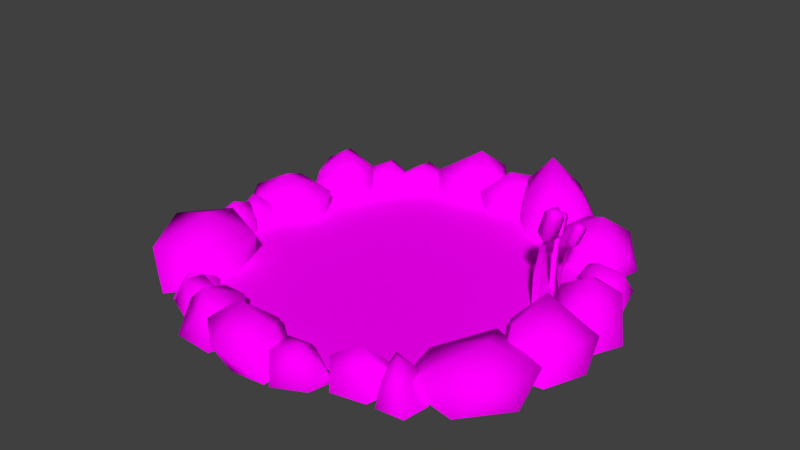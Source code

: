 # Source: Pond.blend  (saved by Blender 2.79.0; exported with 4.5.12 LTS)
import bpy
from mathutils import Matrix  # noqa: F401  (used for matrix-valued properties, if any)

bpy.ops.wm.read_factory_settings(use_empty=True)
scene = bpy.context.scene
scene.name = 'Scene'

# ---- collections
col_collection_1 = bpy.data.collections.new('Collection 1'); scene.collection.children.link(col_collection_1)

# ---- images (referenced by path relative to the original .blend; pixels are not part of the script)
import os
ASSET_DIR = os.environ.get("B2B_ASSET_DIR", "")  # directory of the original .blend (textures are referenced by path, not embedded)
HERE = os.path.dirname(os.path.abspath(__file__))  # packed textures are extracted next to this script under _unpacked/

def load_image(name, relpath, width, height, colorspace="sRGB"):
    """Load a texture the original file referenced (path relative to the .blend, or extracted next to this script)."""
    p = next((c for c in (os.path.join(HERE, relpath), os.path.join(ASSET_DIR, relpath)) if relpath and os.path.exists(c)), "")
    if p:
        img = bpy.data.images.load(p, check_existing=True)
        img.name = name
    else:  # same state as the original file: an image datablock whose file is absent (Cycles renders it pink)
        img = bpy.data.images.new(name, width, height)
        img.source = "FILE"
        img.filepath = "//" + (relpath or name)
    img.colorspace_settings.name = colorspace
    return img
img_pond_text_png = load_image('Pond_Text.png', 'Pond_Text.png', 1024, 1024, 'sRGB')

# ---- materials (node trees are filled in below, after node groups)
mat_material_001 = bpy.data.materials.new('Material.001')
mat_material_001.alpha_threshold = 0.0
mat_material_001.roughness = 0.5

# ---- material node trees
mat_material_001.use_nodes = True; mat_material_001.node_tree.nodes.clear()
_N = mat_material_001.node_tree.nodes; _L = mat_material_001.node_tree.links
n0 = _N.new('ShaderNodeOutputMaterial'); n0.name = 'Material Output'; n0.location = (300, 300)
n1 = _N.new('ShaderNodeBsdfDiffuse'); n1.name = 'Diffuse BSDF'; n1.location = (10, 300)
n2 = _N.new('ShaderNodeTexImage'); n2.name = 'Image Texture'; n2.location = (-180, 300)
n2.width = 140
n2.image = img_pond_text_png
_L.new(n1.outputs[0], n0.inputs[0])
_L.new(n2.outputs[0], n1.inputs[0])
n0.is_active_output = True

# ---- world
world_world = bpy.data.worlds.new('World'); scene.world = world_world
world_world.color = (0.05088, 0.05088, 0.05088)
world_world.use_sun_shadow = False
world_world.sun_shadow_jitter_overblur = 0.0
world_world.cycles.sampling_method = 'MANUAL'

# ---- meshes
me_icosphere = bpy.data.meshes.new('Icosphere')
me_icosphere.from_pydata([(2.445, -7.952, -0.2012), (-0.5132, -8.749, -0.2012), (-1.688, -7.092, -0.2012), (-1.419, -6.529, -0.2012), (-0.7291, -9.383, 1.076), (-1.682, -8.646, 1.465), (-1.854, -7.024, 0.6092), (-0.2806, -6.535, 1.014), (0.7367, -7.729, 1.56), (-0.9674, -7.767, 2.09), (2.694, -6.893, -0.2012), (2.021, -8.378, 0.9162), (0.9279, -8.228, 1.029), (0.7915, -7.168, 1.037), (1.604, -6.824, 0.8452), (2.757, -7.447, 0.64), (1.879, -7.653, 1.417), (4.874, -2.81, -0.2012), (2.99, -7.493, -0.2012), (2.431, -6.822, -0.2012), (3.597, -5.605, -0.2012), (3.558, -7.369, 0.5967), (2.748, -7.13, 1.05), (3.095, -6.176, 0.8213), (4.411, -6.121, 1.013), (4.618, -6.703, 0.9508), (3.713, -6.671, 1.62), (4.374, -5.536, -0.2012), (5.997, -2.002, 0.9176), (8.498, -2.91, 0.8205), (8.253, -5.334, 0.8986), (5.666, -6.272, 0.8071), (4.575, -4.001, 0.5287), (6.862, -3.812, 1.638), (6.497, 0.3839, -0.2012), (9.125, -1.008, -0.2012), (8.463, -2.692, -0.2012), (6.764, -2.867, -0.2012), (9.027, -0.1199, 0.8976), (8.932, -1.848, 1.262), (6.928, -2.462, 1.621), (6.206, -1.536, 1.159), (7.302, 0.3572, 0.5339), (7.231, -0.8002, 2.298), (8.427, -0.3491, -0.2012), (6.447, 1.356, 1.4), (7.073, 2.821, 1.253), (8.653, 1.988, 1.541), (8.845, 0.3488, 1.46), (7.601, -0.1232, 1.453), (7.855, 1.028, 2.345), (4.55, 7.857, -0.2012), (8.13, 3.016, -0.2012), (7.229, 2.471, -0.2012), (6.135, 3.972, -0.2012), (7.788, 3.754, 1.156), (7.521, 2.665, 0.9349), (6.195, 3.209, 0.9613), (5.912, 4.306, 0.8039), (6.801, 4.819, 0.6001), (6.746, 3.544, 1.456), (3.513, 6.619, -0.2012), (6.037, 7.298, 1.062), (6.883, 5.808, 0.7658), (5.804, 4.424, 1.21), (3.748, 5.444, 1.194), (4.087, 7.066, 1.234), (5.35, 6.231, 1.913), (1.173, 7.103, -0.2012), (3.923, 8.757, -0.2012), (4.228, 6.72, -0.2012), (2.399, 5.255, -0.2012), (2.764, 8.699, 1.686), (3.963, 7.277, 1.668), (3.009, 5.809, 1.693), (1.367, 6.469, 1.581), (0.7122, 7.762, 1.697), (2.137, 7.348, 3.262), (1.08, 8.451, -0.2012), (0.4106, 6.646, 1.199), (-1.01, 6.594, 1.007), (-0.9199, 8.491, 1.216), (0.9029, 9.184, 1.269), (1.428, 7.787, 1.216), (-0.1005, 7.578, 1.857), (-5.536, 4.31, -0.2012), (-3.395, 7.221, 0.9349), (-4.505, 7.379, 1.156), (-4.558, 5.713, -0.2012), (-3.173, 6.95, -0.2012), (-3.804, 7.792, -0.2012), (-1.799, 7.715, 2.345), (-0.628, 7.576, 1.453), (-1.221, 8.767, 1.46), (-2.833, 8.414, 1.541), (-4.397, 5.861, -0.2012), (-5.844, 4.13, 0.6941), (-6.946, 5.406, 0.7539), (-6.223, 6.796, 0.9895), (-4.636, 6.733, 0.3106), (-4.635, 4.887, 0.8551), (-5.297, 5.501, 1.602), (-7.118, 2.889, -0.2012), (-5.334, 3.312, 1.567), (-7.16, 2.8, 1.507), (-7.732, 4.121, 1.611), (-7.1, 4.827, 1.969), (-5.426, 4.411, 1.718), (-6.574, 3.904, 2.322), (-7.138, -0.2609, -0.2012), (-5.918, 2.23, 1.113), (-5.801, 0.6664, 1.288), (-8.038, -0.1815, 1.169), (-9.296, 1.004, 0.8984), (-8.01, 2.519, 1.25), (-7.365, 0.9933, 1.978), (-8.4, -2.777, -0.2012), (-7.534, -3.021, -0.2012), (-8.731, -2.633, -0.2012), (-8.249, -1.449, -0.2012), (-6.797, -1.513, 0.9314), (-7.003, -2.725, 0.7157), (-8.011, -2.867, 0.8268), (-8.466, -1.93, 0.9584), (-7.49, -1.154, 1.347), (-7.469, -2.03, 1.72), (-5.864, -2.477, -0.2012), (-7.283, -2.288, 1.568), (-4.894, -3.265, 1.498), (-5.519, -5.891, 1.313), (-7.434, -6.402, 1.365), (-9.014, -3.852, 1.4), (-6.734, -4.132, 2.249), (-5.888, -6.857, -0.2012), (-5.592, -5.308, -0.2012), (-4.586, -5.411, -0.2012), (-5.947, -5.997, 0.6478), (-4.755, -5.497, 0.6411), (-5.185, -6.471, 0.9536), (-3.73, -8.413, -0.2012), (-1.457, -6.779, -0.2012), (-2.539, -8.551, 0.9751), (-3.757, -7.635, 1.031), (-3.332, -6.33, 1.148), (-2.371, -6.274, 1.098), (-1.466, -8.089, 1.005), (-2.853, -7.766, 1.857), (0.9599, -8.594, -0.2012), (0.8659, -6.899, -0.2012), (1.183, -8.575, -0.2012), (0.4697, -7.408, -0.2012), (1.163, -6.775, -0.2012), (4.396, -7.192, -0.2012), (4.623, -6.079, -0.2012), (7.353, -1.985, -0.2012), (8.522, -4.255, -0.2012), (7.065, -6.038, -0.2012), (8.143, 0.3824, -0.2012), (6.363, -0.656, -0.2012), (6.48, 2.342, -0.2012), (8.346, 2.862, -0.2012), (9.197, 1.404, -0.2012), (7.55, 5.116, -0.2012), (6.107, 4.97, -0.2012), (6.886, 6.626, -0.2012), (6.443, 4.779, -0.2012), (4.58, 4.593, -0.2012), (1.81, 8.794, -0.2012), (0.8649, 6.874, -0.2012), (-0.4671, 6.485, -0.2012), (-1.107, 7.691, -0.2012), (-0.2432, 9.111, -0.2012), (-3.506, 6.76, 1.253), (-1.986, 6.282, 1.4), (-6.881, 4.841, -0.2012), (-7.049, 6.463, -0.2012), (-5.443, 7.254, -0.2012), (-5.533, 3.233, -0.2012), (-7.191, 2.091, -0.2012), (-7.841, 3.209, -0.2012), (-7.509, 4.844, -0.2012), (-5.407, 4.573, -0.2012), (-5.797, 1.527, -0.2012), (-9.285, 0.198, -0.2012), (-8.998, 2.167, -0.2012), (-7.088, -1.142, -0.2012), (-6.558, -2.031, -0.2012), (-4.868, -4.786, -0.2012), (-6.516, -6.839, -0.2012), (-8.815, -5.346, -0.2012), (-1.982, -8.515, -0.2012), (-4.613, -6.378, -0.2012), (-6.188, -6.231, -0.2012), (-3.885, -6.83, -0.2012), (-2.667, -5.873, -0.2012), (-7.027, -1.333, -0.2012), (-7.75, -0.6911, 1.497), (-6.912, -0.9475, 1.124), (0.006878, 7.99, 0.2395), (-7.34, 0.2232, 0.7351), (5.652, 5.652, 0.2395), (-8.373, 0.08825, 0.6035), (7.99, 0.007248, 0.2395), (-8.557, -0.9136, 0.4923), (5.652, -5.638, 0.2395), (-7.472, -1.491, 0.7081), (0.006877, -7.976, 0.2395), (-6.952, -0.1348, -0.2012), (-5.638, -5.638, 0.2395), (-7.923, 0.6968, -0.2012), (-7.976, 0.007249, 0.2395), (-8.67, -0.3166, -0.2012), (-5.638, 5.652, 0.2395), (-8.039, -1.555, -0.2012), (-5.699, -6.934, -0.2012), (-3.922, -5.67, -0.2012), (-3.018, -6.735, -0.2012), (-4.936, -6.019, 0.8853), (-3.268, -6.66, 0.876), (-4.628, -7.22, 1.308), (-3.969, -7.675, -0.2012), (-5.399, -6.022, -0.2012), (4.083, -5.913, -0.2012), (4.563, -5.184, -0.2012), (6.066, -5.947, -0.2012), (4.367, -6.421, 0.5967), (4.36, -5.576, 1.05), (5.374, -5.631, 0.8213), (5.808, -6.875, 1.013), (5.311, -7.243, 0.9508), (5.079, -6.366, 1.62), (4.779, -7.172, -0.2012), (5.91, -7.066, -0.2012), (-5.837, 7.008, -0.2012), (-2.305, 9.013, -0.2012), (-3.672, 8.023, -0.2012), (-2.97, 6.217, -0.2012), (-4.193, 6.363, 1.456), (-5.467, 6.292, 0.6001), (-4.869, 5.458, 0.8039), (-3.806, 5.848, 0.9613), (5.896, 2.126, 1.24), (5.896, 2.126, -0.07456), (5.896, 2.35, 1.24), (5.896, 2.35, -0.07456), (6.088, 2.143, 2.177), (6.088, 2.333, 2.177), (6.47, 2.178, 3.086), (6.47, 2.298, 3.086), (6.121, 2.033, 2.796), (6.382, 2.033, 3.47), (6.121, 2.419, 2.796), (6.382, 2.419, 3.47), (6.481, 2.033, 2.657), (6.742, 2.033, 3.331), (6.481, 2.419, 2.657), (6.742, 2.419, 3.331), (6.492, 2.092, 3.591), (6.492, 2.36, 3.591), (6.742, 2.092, 3.494), (6.742, 2.36, 3.494), (6.113, 2.079, 2.649), (6.113, 2.373, 2.649), (6.387, 2.079, 2.543), (6.387, 2.373, 2.543), (5.539, 0.8787, 1.564), (5.539, 0.8787, -0.07456), (5.662, 1.157, 1.564), (5.662, 1.157, -0.07456), (5.786, 0.7951, 2.837), (5.89, 1.031, 2.837), (6.28, 0.6286, 4.073), (6.346, 0.7784, 4.073), (5.766, 0.6396, 3.678), (6.091, 0.4965, 4.594), (5.978, 1.12, 3.678), (6.303, 0.9768, 4.594), (6.214, 0.442, 3.489), (6.539, 0.2989, 4.404), (6.426, 0.9224, 3.489), (6.751, 0.7792, 4.404), (6.261, 0.5097, 4.758), (6.407, 0.8425, 4.758), (6.571, 0.3727, 4.627), (6.718, 0.7056, 4.627), (5.782, 0.7011, 3.479), (5.944, 1.067, 3.479), (6.123, 0.5507, 3.334), (6.285, 0.9163, 3.334), (5.35, 2.769, 1.017), (5.35, 2.769, -0.07456), (5.149, 2.726, 1.017), (5.149, 2.726, -0.07456), (5.298, 2.937, 1.874), (5.128, 2.9, 1.874), (5.193, 3.272, 2.707), (5.086, 3.249, 2.707), (5.39, 2.988, 2.441), (5.34, 3.221, 3.058), (5.044, 2.913, 2.441), (4.994, 3.147, 3.058), (5.321, 3.31, 2.313), (5.271, 3.544, 2.93), (4.975, 3.236, 2.313), (4.925, 3.469, 2.93), (5.266, 3.309, 3.168), (5.026, 3.257, 3.168), (5.218, 3.532, 3.08), (4.978, 3.481, 3.08), (5.35, 2.972, 2.306), (5.087, 2.916, 2.306), (5.298, 3.217, 2.209), (5.034, 3.161, 2.209), (-0.4848, 8.42, -0.2012), (-1.024, 6.427, -0.2012), (-5.549, 5.586, -0.2012)], [], [(10, 151, 14), (151, 150, 13), (150, 149, 12), (149, 0, 11), (0, 10, 15), (147, 148, 8), (1, 147, 4), (2, 1, 5), (3, 2, 6), (148, 3, 7), (147, 8, 4), (1, 4, 5), (2, 5, 6), (3, 6, 7), (148, 7, 8), (4, 8, 9), (5, 4, 9), (6, 5, 9), (7, 6, 9), (8, 7, 9), (0, 15, 11), (149, 11, 12), (150, 12, 13), (151, 13, 14), (10, 14, 15), (11, 15, 16), (12, 11, 16), (13, 12, 16), (14, 13, 16), (15, 14, 16), (27, 156, 31), (156, 155, 30), (155, 154, 29), (154, 17, 28), (17, 27, 32), (152, 153, 25), (18, 152, 21), (19, 18, 22), (20, 19, 23), (153, 20, 24), (152, 25, 21), (18, 21, 22), (19, 22, 23), (20, 23, 24), (153, 24, 25), (21, 25, 26), (22, 21, 26), (23, 22, 26), (24, 23, 26), (25, 24, 26), (17, 32, 28), (154, 28, 29), (155, 29, 30), (156, 30, 31), (27, 31, 32), (28, 32, 33), (29, 28, 33), (30, 29, 33), (31, 30, 33), (32, 31, 33), (44, 161, 48), (161, 160, 47), (160, 159, 46), (159, 34, 45), (34, 44, 49), (157, 158, 42), (35, 157, 38), (36, 35, 39), (37, 36, 40), (158, 37, 41), (157, 42, 38), (35, 38, 39), (36, 39, 40), (37, 40, 41), (158, 41, 42), (38, 42, 43), (39, 38, 43), (40, 39, 43), (41, 40, 43), (42, 41, 43), (34, 49, 45), (159, 45, 46), (160, 46, 47), (161, 47, 48), (44, 48, 49), (45, 49, 50), (46, 45, 50), (47, 46, 50), (48, 47, 50), (49, 48, 50), (61, 166, 65), (166, 165, 64), (165, 164, 63), (164, 51, 62), (51, 61, 66), (162, 163, 59), (52, 162, 55), (53, 52, 56), (54, 53, 57), (163, 54, 58), (162, 59, 55), (52, 55, 56), (53, 56, 57), (54, 57, 58), (163, 58, 59), (55, 59, 60), (56, 55, 60), (57, 56, 60), (58, 57, 60), (59, 58, 60), (51, 66, 62), (164, 62, 63), (165, 63, 64), (166, 64, 65), (61, 65, 66), (62, 66, 67), (63, 62, 67), (64, 63, 67), (65, 64, 67), (66, 65, 67), (78, 171, 82), (171, 170, 81), (170, 169, 80), (169, 68, 79), (68, 78, 83), (167, 168, 76), (69, 167, 72), (70, 69, 73), (71, 70, 74), (168, 71, 75), (167, 76, 72), (69, 72, 73), (70, 73, 74), (71, 74, 75), (168, 75, 76), (72, 76, 77), (73, 72, 77), (74, 73, 77), (75, 74, 77), (76, 75, 77), (68, 83, 79), (169, 79, 80), (170, 80, 81), (171, 81, 82), (78, 82, 83), (79, 83, 84), (80, 79, 84), (81, 80, 84), (82, 81, 84), (83, 82, 84), (95, 176, 99), (176, 175, 98), (175, 174, 97), (174, 85, 96), (85, 95, 100), (88, 89, 240), (89, 90, 86), (90, 233, 87), (233, 315, 238), (92, 93, 91), (93, 94, 91), (94, 172, 91), (172, 173, 91), (173, 92, 91), (313, 93, 92), (234, 94, 93), (235, 172, 94), (236, 173, 172), (314, 92, 173), (314, 313, 92), (85, 100, 96), (174, 96, 97), (175, 97, 98), (176, 98, 99), (95, 99, 100), (96, 100, 101), (97, 96, 101), (98, 97, 101), (99, 98, 101), (100, 99, 101), (184, 183, 113), (183, 109, 112), (109, 182, 111), (182, 102, 110), (102, 184, 114), (103, 107, 108), (104, 103, 108), (105, 104, 108), (106, 105, 108), (107, 106, 108), (102, 114, 110), (182, 110, 111), (109, 111, 112), (183, 112, 113), (184, 113, 114), (110, 114, 115), (111, 110, 115), (112, 111, 115), (113, 112, 115), (114, 113, 115), (189, 188, 130), (188, 187, 129), (187, 126, 128), (126, 116, 127), (116, 189, 131), (185, 119, 124), (186, 185, 120), (117, 186, 121), (118, 117, 122), (119, 118, 123), (185, 124, 120), (186, 120, 121), (117, 121, 122), (118, 122, 123), (119, 123, 124), (120, 124, 125), (121, 120, 125), (122, 121, 125), (123, 122, 125), (124, 123, 125), (116, 131, 127), (126, 127, 128), (187, 128, 129), (188, 129, 130), (189, 130, 131), (127, 131, 132), (128, 127, 132), (129, 128, 132), (130, 129, 132), (131, 130, 132), (140, 194, 144), (194, 193, 143), (193, 139, 142), (139, 190, 141), (190, 140, 145), (191, 135, 137), (133, 191, 138), (192, 133, 136), (134, 192, 136), (135, 134, 137), (191, 137, 138), (133, 138, 136), (134, 136, 137), (181, 107, 103, 177), (137, 136, 138), (190, 145, 141), (139, 141, 142), (193, 142, 143), (194, 143, 144), (140, 144, 145), (141, 145, 146), (142, 141, 146), (143, 142, 146), (144, 143, 146), (145, 144, 146), (178, 104, 105, 179), (179, 105, 106, 180), (180, 106, 107, 181), (177, 103, 104, 178), (209, 201, 199), (197, 199, 196), (211, 203, 201), (199, 201, 196), (213, 205, 203), (201, 203, 196), (195, 197, 205), (203, 205, 196), (207, 209, 199), (205, 197, 196), (209, 211, 201), (200, 198, 212, 210, 208, 206, 204, 202), (207, 199, 197), (211, 213, 203), (213, 195, 205), (195, 207, 197), (220, 216, 218), (214, 220, 219), (221, 214, 217), (215, 221, 217), (216, 215, 218), (220, 218, 219), (214, 219, 217), (215, 217, 218), (218, 217, 219), (231, 232, 229), (222, 231, 225), (223, 222, 226), (224, 223, 227), (232, 224, 228), (231, 229, 225), (222, 225, 226), (223, 226, 227), (224, 227, 228), (232, 228, 229), (225, 229, 230), (226, 225, 230), (227, 226, 230), (228, 227, 230), (229, 228, 230), (315, 239, 238), (88, 240, 239), (89, 86, 240), (90, 87, 86), (233, 238, 87), (315, 88, 239), (241, 242, 244, 243), (241, 243, 246, 245), (245, 246, 248, 247), (249, 250, 252, 251), (251, 252, 256, 255), (255, 256, 254, 253), (253, 254, 250, 249), (249, 251, 262, 261), (252, 250, 257, 258), (260, 258, 257, 259), (250, 254, 259, 257), (256, 252, 258, 260), (254, 256, 260, 259), (262, 264, 263, 261), (255, 253, 263, 264), (253, 249, 261, 263), (251, 255, 264, 262), (265, 266, 268, 267), (265, 267, 270, 269), (269, 270, 272, 271), (273, 274, 276, 275), (275, 276, 280, 279), (279, 280, 278, 277), (277, 278, 274, 273), (273, 275, 286, 285), (276, 274, 281, 282), (284, 282, 281, 283), (274, 278, 283, 281), (280, 276, 282, 284), (278, 280, 284, 283), (286, 288, 287, 285), (279, 277, 287, 288), (277, 273, 285, 287), (275, 279, 288, 286), (289, 290, 292, 291), (289, 291, 294, 293), (293, 294, 296, 295), (297, 298, 300, 299), (299, 300, 304, 303), (303, 304, 302, 301), (301, 302, 298, 297), (297, 299, 310, 309), (300, 298, 305, 306), (308, 306, 305, 307), (298, 302, 307, 305), (304, 300, 306, 308), (302, 304, 308, 307), (310, 312, 311, 309), (303, 301, 311, 312), (301, 297, 309, 311), (299, 303, 312, 310), (236, 314, 173), (235, 236, 172), (234, 235, 94), (313, 234, 93), (87, 238, 237), (86, 87, 237), (240, 86, 237), (239, 240, 237), (238, 239, 237)])
me_icosphere.polygons.foreach_set('use_smooth', [True] * 365)
_uv = me_icosphere.uv_layers.new(name='UVMap')
_uv.uv.foreach_set('vector', [0.4008, 0.2448, 0.2046, 0.384, 0.2627, 0.2652, 0.2046, 0.384, 0.01159, 0.2404, 0.1408, 0.2639, 0.01159, 0.2404, 0.08854, 0.01245, 0.1045, 0.1475, 0.08854, 0.01245, 0.3291, 0.01521, 0.2039, 0.07706, 0.3291, 0.01521, 0.4008, 0.2448, 0.3016, 0.1498, 0.3291, 0.01521, 0.4008, 0.2448, 0.3016, 0.1498, 0.08854, 0.01245, 0.3291, 0.01521, 0.2039, 0.07706, 0.01159, 0.2404, 0.08854, 0.01245, 0.1045, 0.1475, 0.2046, 0.384, 0.01159, 0.2404, 0.1408, 0.2639, 0.4008, 0.2448, 0.2046, 0.384, 0.2627, 0.2652, 0.3291, 0.01521, 0.3016, 0.1498, 0.2039, 0.07706, 0.08854, 0.01245, 0.2039, 0.07706, 0.1045, 0.1475, 0.01159, 0.2404, 0.1045, 0.1475, 0.1408, 0.2639, 0.2046, 0.384, 0.1408, 0.2639, 0.2627, 0.2652, 0.4008, 0.2448, 0.2627, 0.2652, 0.3016, 0.1498, 0.2039, 0.07706, 0.3016, 0.1498, 0.2027, 0.1807, 0.1045, 0.1475, 0.2039, 0.07706, 0.2027, 0.1807, 0.1408, 0.2639, 0.1045, 0.1475, 0.2027, 0.1807, 0.2627, 0.2652, 0.1408, 0.2639, 0.2027, 0.1807, 0.3016, 0.1498, 0.2627, 0.2652, 0.2027, 0.1807, 0.3291, 0.01521, 0.3016, 0.1498, 0.2039, 0.07706, 0.08854, 0.01245, 0.2039, 0.07706, 0.1045, 0.1475, 0.01159, 0.2404, 0.1045, 0.1475, 0.1408, 0.2639, 0.2046, 0.384, 0.1408, 0.2639, 0.2627, 0.2652, 0.4008, 0.2448, 0.2627, 0.2652, 0.3016, 0.1498, 0.2039, 0.07706, 0.3016, 0.1498, 0.2027, 0.1807, 0.1045, 0.1475, 0.2039, 0.07706, 0.2027, 0.1807, 0.1408, 0.2639, 0.1045, 0.1475, 0.2027, 0.1807, 0.2627, 0.2652, 0.1408, 0.2639, 0.2027, 0.1807, 0.3016, 0.1498, 0.2627, 0.2652, 0.2027, 0.1807, 0.4008, 0.2448, 0.2046, 0.384, 0.2627, 0.2652, 0.2046, 0.384, 0.01159, 0.2404, 0.1408, 0.2639, 0.01159, 0.2404, 0.08854, 0.01245, 0.1045, 0.1475, 0.08854, 0.01245, 0.3291, 0.01521, 0.2039, 0.07706, 0.3291, 0.01521, 0.4008, 0.2448, 0.3016, 0.1498, 0.3291, 0.01521, 0.4008, 0.2448, 0.3016, 0.1498, 0.08854, 0.01245, 0.3291, 0.01521, 0.2039, 0.07706, 0.01159, 0.2404, 0.08854, 0.01245, 0.1045, 0.1475, 0.2046, 0.384, 0.01159, 0.2404, 0.1408, 0.2639, 0.4008, 0.2448, 0.2046, 0.384, 0.2627, 0.2652, 0.3291, 0.01521, 0.3016, 0.1498, 0.2039, 0.07706, 0.08854, 0.01245, 0.2039, 0.07706, 0.1045, 0.1475, 0.01159, 0.2404, 0.1045, 0.1475, 0.1408, 0.2639, 0.2046, 0.384, 0.1408, 0.2639, 0.2627, 0.2652, 0.4008, 0.2448, 0.2627, 0.2652, 0.3016, 0.1498, 0.2039, 0.07706, 0.3016, 0.1498, 0.2027, 0.1807, 0.1045, 0.1475, 0.2039, 0.07706, 0.2027, 0.1807, 0.1408, 0.2639, 0.1045, 0.1475, 0.2027, 0.1807, 0.2627, 0.2652, 0.1408, 0.2639, 0.2027, 0.1807, 0.3016, 0.1498, 0.2627, 0.2652, 0.2027, 0.1807, 0.3291, 0.01521, 0.3016, 0.1498, 0.2039, 0.07706, 0.08854, 0.01245, 0.2039, 0.07706, 0.1045, 0.1475, 0.01159, 0.2404, 0.1045, 0.1475, 0.1408, 0.2639, 0.2046, 0.384, 0.1408, 0.2639, 0.2627, 0.2652, 0.4008, 0.2448, 0.2627, 0.2652, 0.3016, 0.1498, 0.2039, 0.07706, 0.3016, 0.1498, 0.2027, 0.1807, 0.1045, 0.1475, 0.2039, 0.07706, 0.2027, 0.1807, 0.1408, 0.2639, 0.1045, 0.1475, 0.2027, 0.1807, 0.2627, 0.2652, 0.1408, 0.2639, 0.2027, 0.1807, 0.3016, 0.1498, 0.2627, 0.2652, 0.2027, 0.1807, 0.4008, 0.2448, 0.2046, 0.384, 0.2627, 0.2652, 0.2046, 0.384, 0.01159, 0.2404, 0.1408, 0.2639, 0.01159, 0.2404, 0.08854, 0.01245, 0.1045, 0.1475, 0.08854, 0.01245, 0.3291, 0.01521, 0.2039, 0.07706, 0.3291, 0.01521, 0.4008, 0.2448, 0.3016, 0.1498, 0.3291, 0.01521, 0.4008, 0.2448, 0.3016, 0.1498, 0.08854, 0.01245, 0.3291, 0.01521, 0.2039, 0.07706, 0.01159, 0.2404, 0.08854, 0.01245, 0.1045, 0.1475, 0.2046, 0.384, 0.01159, 0.2404, 0.1408, 0.2639, 0.4008, 0.2448, 0.2046, 0.384, 0.2627, 0.2652, 0.3291, 0.01521, 0.3016, 0.1498, 0.2039, 0.07706, 0.08854, 0.01245, 0.2039, 0.07706, 0.1045, 0.1475, 0.01159, 0.2404, 0.1045, 0.1475, 0.1408, 0.2639, 0.2046, 0.384, 0.1408, 0.2639, 0.2627, 0.2652, 0.4008, 0.2448, 0.2627, 0.2652, 0.3016, 0.1498, 0.2039, 0.07706, 0.3016, 0.1498, 0.2027, 0.1807, 0.1045, 0.1475, 0.2039, 0.07706, 0.2027, 0.1807, 0.1408, 0.2639, 0.1045, 0.1475, 0.2027, 0.1807, 0.2627, 0.2652, 0.1408, 0.2639, 0.2027, 0.1807, 0.3016, 0.1498, 0.2627, 0.2652, 0.2027, 0.1807, 0.3291, 0.01521, 0.3016, 0.1498, 0.2039, 0.07706, 0.08854, 0.01245, 0.2039, 0.07706, 0.1045, 0.1475, 0.01159, 0.2404, 0.1045, 0.1475, 0.1408, 0.2639, 0.2046, 0.384, 0.1408, 0.2639, 0.2627, 0.2652, 0.4008, 0.2448, 0.2627, 0.2652, 0.3016, 0.1498, 0.2039, 0.07706, 0.3016, 0.1498, 0.2027, 0.1807, 0.1045, 0.1475, 0.2039, 0.07706, 0.2027, 0.1807, 0.1408, 0.2639, 0.1045, 0.1475, 0.2027, 0.1807, 0.2627, 0.2652, 0.1408, 0.2639, 0.2027, 0.1807, 0.3016, 0.1498, 0.2627, 0.2652, 0.2027, 0.1807, 0.4008, 0.2448, 0.2046, 0.384, 0.2627, 0.2652, 0.2046, 0.384, 0.01159, 0.2404, 0.1408, 0.2639, 0.01159, 0.2404, 0.08854, 0.01245, 0.1045, 0.1475, 0.08854, 0.01245, 0.3291, 0.01521, 0.2039, 0.07706, 0.3291, 0.01521, 0.4008, 0.2448, 0.3016, 0.1498, 0.3291, 0.01521, 0.4008, 0.2448, 0.3016, 0.1498, 0.08854, 0.01245, 0.3291, 0.01521, 0.2039, 0.07706, 0.01159, 0.2404, 0.08854, 0.01245, 0.1045, 0.1475, 0.2046, 0.384, 0.01159, 0.2404, 0.1408, 0.2639, 0.4008, 0.2448, 0.2046, 0.384, 0.2627, 0.2652, 0.3291, 0.01521, 0.3016, 0.1498, 0.2039, 0.07706, 0.08854, 0.01245, 0.2039, 0.07706, 0.1045, 0.1475, 0.01159, 0.2404, 0.1045, 0.1475, 0.1408, 0.2639, 0.2046, 0.384, 0.1408, 0.2639, 0.2627, 0.2652, 0.4008, 0.2448, 0.2627, 0.2652, 0.3016, 0.1498, 0.2039, 0.07706, 0.3016, 0.1498, 0.2027, 0.1807, 0.1045, 0.1475, 0.2039, 0.07706, 0.2027, 0.1807, 0.1408, 0.2639, 0.1045, 0.1475, 0.2027, 0.1807, 0.2627, 0.2652, 0.1408, 0.2639, 0.2027, 0.1807, 0.3016, 0.1498, 0.2627, 0.2652, 0.2027, 0.1807, 0.3291, 0.01521, 0.3016, 0.1498, 0.2039, 0.07706, 0.08854, 0.01245, 0.2039, 0.07706, 0.1045, 0.1475, 0.01159, 0.2404, 0.1045, 0.1475, 0.1408, 0.2639, 0.2046, 0.384, 0.1408, 0.2639, 0.2627, 0.2652, 0.4008, 0.2448, 0.2627, 0.2652, 0.3016, 0.1498, 0.2039, 0.07706, 0.3016, 0.1498, 0.2027, 0.1807, 0.1045, 0.1475, 0.2039, 0.07706, 0.2027, 0.1807, 0.1408, 0.2639, 0.1045, 0.1475, 0.2027, 0.1807, 0.2627, 0.2652, 0.1408, 0.2639, 0.2027, 0.1807, 0.3016, 0.1498, 0.2627, 0.2652, 0.2027, 0.1807, 0.4008, 0.2448, 0.2046, 0.384, 0.2627, 0.2652, 0.2046, 0.384, 0.01159, 0.2404, 0.1408, 0.2639, 0.01159, 0.2404, 0.08854, 0.01245, 0.1045, 0.1475, 0.08854, 0.01245, 0.3291, 0.01521, 0.2039, 0.07706, 0.3291, 0.01521, 0.4008, 0.2448, 0.3016, 0.1498, 0.3291, 0.01521, 0.4008, 0.2448, 0.3016, 0.1498, 0.08854, 0.01245, 0.3291, 0.01521, 0.2039, 0.07706, 0.01159, 0.2404, 0.08854, 0.01245, 0.1045, 0.1475, 0.2046, 0.384, 0.01159, 0.2404, 0.1408, 0.2639, 0.4008, 0.2448, 0.2046, 0.384, 0.2627, 0.2652, 0.3291, 0.01521, 0.3016, 0.1498, 0.2039, 0.07706, 0.08854, 0.01245, 0.2039, 0.07706, 0.1045, 0.1475, 0.01159, 0.2404, 0.1045, 0.1475, 0.1408, 0.2639, 0.2046, 0.384, 0.1408, 0.2639, 0.2627, 0.2652, 0.4008, 0.2448, 0.2627, 0.2652, 0.3016, 0.1498, 0.2039, 0.07706, 0.3016, 0.1498, 0.2027, 0.1807, 0.1045, 0.1475, 0.2039, 0.07706, 0.2027, 0.1807, 0.1408, 0.2639, 0.1045, 0.1475, 0.2027, 0.1807, 0.2627, 0.2652, 0.1408, 0.2639, 0.2027, 0.1807, 0.3016, 0.1498, 0.2627, 0.2652, 0.2027, 0.1807, 0.3291, 0.01521, 0.3016, 0.1498, 0.2039, 0.07706, 0.08854, 0.01245, 0.2039, 0.07706, 0.1045, 0.1475, 0.01159, 0.2404, 0.1045, 0.1475, 0.1408, 0.2639, 0.2046, 0.384, 0.1408, 0.2639, 0.2627, 0.2652, 0.4008, 0.2448, 0.2627, 0.2652, 0.3016, 0.1498, 0.2039, 0.07706, 0.3016, 0.1498, 0.2027, 0.1807, 0.1045, 0.1475, 0.2039, 0.07706, 0.2027, 0.1807, 0.1408, 0.2639, 0.1045, 0.1475, 0.2027, 0.1807, 0.2627, 0.2652, 0.1408, 0.2639, 0.2027, 0.1807, 0.3016, 0.1498, 0.2627, 0.2652, 0.2027, 0.1807, 0.4008, 0.2448, 0.2046, 0.384, 0.2627, 0.2652, 0.2046, 0.384, 0.01159, 0.2404, 0.1408, 0.2639, 0.01159, 0.2404, 0.08854, 0.01245, 0.1045, 0.1475, 0.08854, 0.01245, 0.3291, 0.01521, 0.2039, 0.07706, 0.3291, 0.01521, 0.4008, 0.2448, 0.3016, 0.1498, 0.2046, 0.384, 0.01159, 0.2404, 0.1408, 0.2639, 0.01159, 0.2404, 0.08854, 0.01245, 0.1045, 0.1475, 0.08854, 0.01245, 0.3291, 0.01521, 0.2039, 0.07706, 0.3291, 0.01521, 0.4008, 0.2448, 0.3016, 0.1498, 0.3016, 0.1498, 0.2627, 0.2652, 0.2027, 0.1807, 0.2627, 0.2652, 0.1408, 0.2639, 0.2027, 0.1807, 0.1408, 0.2639, 0.1045, 0.1475, 0.2027, 0.1807, 0.1045, 0.1475, 0.2039, 0.07706, 0.2027, 0.1807, 0.2039, 0.07706, 0.3016, 0.1498, 0.2027, 0.1807, 0.4008, 0.2448, 0.2627, 0.2652, 0.3016, 0.1498, 0.2046, 0.384, 0.1408, 0.2639, 0.2627, 0.2652, 0.01159, 0.2404, 0.1045, 0.1475, 0.1408, 0.2639, 0.08854, 0.01245, 0.2039, 0.07706, 0.1045, 0.1475, 0.3291, 0.01521, 0.3016, 0.1498, 0.2039, 0.07706, 0.3291, 0.01521, 0.4008, 0.2448, 0.3016, 0.1498, 0.3291, 0.01521, 0.3016, 0.1498, 0.2039, 0.07706, 0.08854, 0.01245, 0.2039, 0.07706, 0.1045, 0.1475, 0.01159, 0.2404, 0.1045, 0.1475, 0.1408, 0.2639, 0.2046, 0.384, 0.1408, 0.2639, 0.2627, 0.2652, 0.4008, 0.2448, 0.2627, 0.2652, 0.3016, 0.1498, 0.2039, 0.07706, 0.3016, 0.1498, 0.2027, 0.1807, 0.1045, 0.1475, 0.2039, 0.07706, 0.2027, 0.1807, 0.1408, 0.2639, 0.1045, 0.1475, 0.2027, 0.1807, 0.2627, 0.2652, 0.1408, 0.2639, 0.2027, 0.1807, 0.3016, 0.1498, 0.2627, 0.2652, 0.2027, 0.1807, 0.4008, 0.2448, 0.2046, 0.384, 0.2627, 0.2652, 0.2046, 0.384, 0.01159, 0.2404, 0.1408, 0.2639, 0.01159, 0.2404, 0.08854, 0.01245, 0.1045, 0.1475, 0.08854, 0.01245, 0.3291, 0.01521, 0.2039, 0.07706, 0.3291, 0.01521, 0.4008, 0.2448, 0.3016, 0.1498, 0.2309, 0.06369, 0.3231, 0.1703, 0.2027, 0.1807, 0.101, 0.1183, 0.2309, 0.06369, 0.2027, 0.1807, 0.1129, 0.2588, 0.101, 0.1183, 0.2027, 0.1807, 0.2501, 0.2909, 0.1129, 0.2588, 0.2027, 0.1807, 0.3231, 0.1703, 0.2501, 0.2909, 0.2027, 0.1807, 0.3291, 0.01521, 0.3016, 0.1498, 0.2039, 0.07706, 0.08854, 0.01245, 0.2039, 0.07706, 0.1045, 0.1475, 0.01159, 0.2404, 0.1045, 0.1475, 0.1408, 0.2639, 0.2046, 0.384, 0.1408, 0.2639, 0.2627, 0.2652, 0.4008, 0.2448, 0.2627, 0.2652, 0.3016, 0.1498, 0.2039, 0.07706, 0.3016, 0.1498, 0.2027, 0.1807, 0.1045, 0.1475, 0.2039, 0.07706, 0.2027, 0.1807, 0.1408, 0.2639, 0.1045, 0.1475, 0.2027, 0.1807, 0.2627, 0.2652, 0.1408, 0.2639, 0.2027, 0.1807, 0.3016, 0.1498, 0.2627, 0.2652, 0.2027, 0.1807, 0.4008, 0.2448, 0.2046, 0.384, 0.2627, 0.2652, 0.2046, 0.384, 0.01159, 0.2404, 0.1408, 0.2639, 0.01159, 0.2404, 0.08854, 0.01245, 0.1045, 0.1475, 0.08854, 0.01245, 0.3291, 0.01521, 0.2039, 0.07706, 0.3291, 0.01521, 0.4008, 0.2448, 0.3016, 0.1498, 0.3291, 0.01521, 0.4008, 0.2448, 0.3016, 0.1498, 0.08854, 0.01245, 0.3291, 0.01521, 0.2039, 0.07706, 0.01159, 0.2404, 0.08854, 0.01245, 0.1045, 0.1475, 0.2046, 0.384, 0.01159, 0.2404, 0.1408, 0.2639, 0.4008, 0.2448, 0.2046, 0.384, 0.2627, 0.2652, 0.3291, 0.01521, 0.3016, 0.1498, 0.2039, 0.07706, 0.08854, 0.01245, 0.2039, 0.07706, 0.1045, 0.1475, 0.01159, 0.2404, 0.1045, 0.1475, 0.1408, 0.2639, 0.2046, 0.384, 0.1408, 0.2639, 0.2627, 0.2652, 0.4008, 0.2448, 0.2627, 0.2652, 0.3016, 0.1498, 0.2039, 0.07706, 0.3016, 0.1498, 0.2027, 0.1807, 0.1045, 0.1475, 0.2039, 0.07706, 0.2027, 0.1807, 0.1408, 0.2639, 0.1045, 0.1475, 0.2027, 0.1807, 0.2627, 0.2652, 0.1408, 0.2639, 0.2027, 0.1807, 0.3016, 0.1498, 0.2627, 0.2652, 0.2027, 0.1807, 0.3291, 0.01521, 0.3016, 0.1498, 0.2039, 0.07706, 0.08854, 0.01245, 0.2039, 0.07706, 0.1045, 0.1475, 0.01159, 0.2404, 0.1045, 0.1475, 0.1408, 0.2639, 0.2046, 0.384, 0.1408, 0.2639, 0.2627, 0.2652, 0.4008, 0.2448, 0.2627, 0.2652, 0.3016, 0.1498, 0.2039, 0.07706, 0.3016, 0.1498, 0.2027, 0.1807, 0.1045, 0.1475, 0.2039, 0.07706, 0.2027, 0.1807, 0.1408, 0.2639, 0.1045, 0.1475, 0.2027, 0.1807, 0.2627, 0.2652, 0.1408, 0.2639, 0.2027, 0.1807, 0.3016, 0.1498, 0.2627, 0.2652, 0.2027, 0.1807, 0.4008, 0.2448, 0.2046, 0.384, 0.2627, 0.2652, 0.2046, 0.384, 0.01159, 0.2404, 0.1408, 0.2639, 0.01159, 0.2404, 0.08854, 0.01245, 0.1045, 0.1475, 0.08854, 0.01245, 0.3291, 0.01521, 0.2039, 0.07706, 0.3291, 0.01521, 0.4008, 0.2448, 0.3016, 0.1498, 0.3291, 0.01521, 0.4008, 0.2448, 0.2821, 0.2075, 0.08854, 0.01245, 0.3291, 0.01521, 0.2033, 0.1289, 0.01159, 0.2404, 0.08854, 0.01245, 0.1227, 0.2057, 0.2046, 0.384, 0.01159, 0.2404, 0.1227, 0.2057, 0.4008, 0.2448, 0.2046, 0.384, 0.2821, 0.2075, 0.3291, 0.01521, 0.2821, 0.2075, 0.2033, 0.1289, 0.08854, 0.01245, 0.2033, 0.1289, 0.1227, 0.2057, 0.2046, 0.384, 0.1227, 0.2057, 0.2821, 0.2075, 0.4008, 0.2448, 0.3231, 0.1703, 0.2309, 0.06369, 0.3291, 0.01521, 0.2821, 0.2075, 0.1227, 0.2057, 0.2033, 0.1289, 0.3291, 0.01521, 0.3016, 0.1498, 0.2039, 0.07706, 0.08854, 0.01245, 0.2039, 0.07706, 0.1045, 0.1475, 0.01159, 0.2404, 0.1045, 0.1475, 0.1408, 0.2639, 0.2046, 0.384, 0.1408, 0.2639, 0.2627, 0.2652, 0.4008, 0.2448, 0.2627, 0.2652, 0.3016, 0.1498, 0.2039, 0.07706, 0.3016, 0.1498, 0.2027, 0.1807, 0.1045, 0.1475, 0.2039, 0.07706, 0.2027, 0.1807, 0.1408, 0.2639, 0.1045, 0.1475, 0.2027, 0.1807, 0.2627, 0.2652, 0.1408, 0.2639, 0.2027, 0.1807, 0.3016, 0.1498, 0.2627, 0.2652, 0.2027, 0.1807, 0.08854, 0.01245, 0.101, 0.1183, 0.1129, 0.2588, 0.01159, 0.2404, 0.01159, 0.2404, 0.1129, 0.2588, 0.2501, 0.2909, 0.2046, 0.384, 0.2046, 0.384, 0.2501, 0.2909, 0.3231, 0.1703, 0.4008, 0.2448, 0.3291, 0.01521, 0.2309, 0.06369, 0.101, 0.1183, 0.08854, 0.01245, 0.2046, 0.384, 0.1408, 0.2639, 0.2627, 0.2652, 0.3016, 0.1498, 0.2627, 0.2652, 0.2027, 0.1807, 0.01159, 0.2404, 0.1045, 0.1475, 0.1408, 0.2639, 0.2627, 0.2652, 0.1408, 0.2639, 0.2027, 0.1807, 0.08854, 0.01245, 0.2039, 0.07706, 0.1045, 0.1475, 0.1408, 0.2639, 0.1045, 0.1475, 0.2027, 0.1807, 0.3291, 0.01521, 0.3016, 0.1498, 0.2039, 0.07706, 0.1045, 0.1475, 0.2039, 0.07706, 0.2027, 0.1807, 0.4008, 0.2448, 0.2046, 0.384, 0.2627, 0.2652, 0.2039, 0.07706, 0.3016, 0.1498, 0.2027, 0.1807, 0.2046, 0.384, 0.01159, 0.2404, 0.1408, 0.2639, 0.7686, 0.9751, 0.4566, 0.9751, 0.2361, 0.7545, 0.2361, 0.4426, 0.4566, 0.222, 0.7686, 0.222, 0.9891, 0.4426, 0.9891, 0.7545, 0.4008, 0.2448, 0.2627, 0.2652, 0.3016, 0.1498, 0.01159, 0.2404, 0.08854, 0.01245, 0.1045, 0.1475, 0.08854, 0.01245, 0.3291, 0.01521, 0.2039, 0.07706, 0.3291, 0.01521, 0.4008, 0.2448, 0.3016, 0.1498, 0.3291, 0.01521, 0.4008, 0.2448, 0.2821, 0.2075, 0.08854, 0.01245, 0.3291, 0.01521, 0.2033, 0.1289, 0.01159, 0.2404, 0.08854, 0.01245, 0.1227, 0.2057, 0.2046, 0.384, 0.01159, 0.2404, 0.1227, 0.2057, 0.4008, 0.2448, 0.2046, 0.384, 0.2821, 0.2075, 0.3291, 0.01521, 0.2821, 0.2075, 0.2033, 0.1289, 0.08854, 0.01245, 0.2033, 0.1289, 0.1227, 0.2057, 0.2046, 0.384, 0.1227, 0.2057, 0.2821, 0.2075, 0.2821, 0.2075, 0.1227, 0.2057, 0.2033, 0.1289, 0.3291, 0.01521, 0.4008, 0.2448, 0.3016, 0.1498, 0.08854, 0.01245, 0.3291, 0.01521, 0.2039, 0.07706, 0.01159, 0.2404, 0.08854, 0.01245, 0.1045, 0.1475, 0.2046, 0.384, 0.01159, 0.2404, 0.1408, 0.2639, 0.4008, 0.2448, 0.2046, 0.384, 0.2627, 0.2652, 0.3291, 0.01521, 0.3016, 0.1498, 0.2039, 0.07706, 0.08854, 0.01245, 0.2039, 0.07706, 0.1045, 0.1475, 0.01159, 0.2404, 0.1045, 0.1475, 0.1408, 0.2639, 0.2046, 0.384, 0.1408, 0.2639, 0.2627, 0.2652, 0.4008, 0.2448, 0.2627, 0.2652, 0.3016, 0.1498, 0.2039, 0.07706, 0.3016, 0.1498, 0.2027, 0.1807, 0.1045, 0.1475, 0.2039, 0.07706, 0.2027, 0.1807, 0.1408, 0.2639, 0.1045, 0.1475, 0.2027, 0.1807, 0.2627, 0.2652, 0.1408, 0.2639, 0.2027, 0.1807, 0.3016, 0.1498, 0.2627, 0.2652, 0.2027, 0.1807, 0.4008, 0.2448, 0.2627, 0.2652, 0.3016, 0.1498, 0.2046, 0.384, 0.1408, 0.2639, 0.2627, 0.2652, 0.01159, 0.2404, 0.1045, 0.1475, 0.1408, 0.2639, 0.08854, 0.01245, 0.2039, 0.07706, 0.1045, 0.1475, 0.3291, 0.01521, 0.3016, 0.1498, 0.2039, 0.07706, 0.4008, 0.2448, 0.2046, 0.384, 0.2627, 0.2652, 0.03682, 0.71, 0.03682, 0.9863, 0.005876, 0.9863, 0.005876, 0.71, 0.03682, 0.71, 0.005876, 0.71, 0.008252, 0.5779, 0.03444, 0.5779, 0.03444, 0.5779, 0.008252, 0.5779, 0.01302, 0.4415, 0.02968, 0.4415, 0.1163, 0.8805, 0.1979, 0.8846, 0.2016, 0.9315, 0.1138, 0.9282, 0.1138, 0.9282, 0.2016, 0.9315, 0.2165, 0.9863, 0.1018, 0.9863, 0.1054, 0.7775, 0.216, 0.785, 0.2006, 0.839, 0.1147, 0.8322, 0.1147, 0.8322, 0.2006, 0.839, 0.1979, 0.8846, 0.1163, 0.8805, 0.1163, 0.8805, 0.1138, 0.9282, 0.093, 0.9248, 0.09486, 0.88, 0.2016, 0.9315, 0.1979, 0.8846, 0.2219, 0.8848, 0.2267, 0.9269, 0.2378, 0.8028, 0.2787, 0.8171, 0.2644, 0.858, 0.2236, 0.8437, 0.1979, 0.8846, 0.2006, 0.839, 0.2236, 0.8437, 0.2219, 0.8848, 0.2165, 0.9863, 0.2016, 0.9315, 0.2267, 0.9269, 0.2416, 0.9686, 0.2006, 0.839, 0.216, 0.785, 0.2378, 0.8028, 0.2236, 0.8437, 0.03689, 0.7995, 0.08227, 0.7892, 0.09251, 0.8346, 0.04713, 0.8449, 0.1054, 0.7775, 0.1147, 0.8322, 0.09251, 0.8346, 0.08227, 0.7892, 0.1147, 0.8322, 0.1163, 0.8805, 0.09486, 0.88, 0.09251, 0.8346, 0.1138, 0.9282, 0.1018, 0.9863, 0.07847, 0.9717, 0.093, 0.9248, 0.03682, 0.71, 0.03682, 0.9863, 0.005876, 0.9863, 0.005876, 0.71, 0.03682, 0.71, 0.005876, 0.71, 0.008252, 0.5779, 0.03444, 0.5779, 0.03444, 0.5779, 0.008252, 0.5779, 0.01302, 0.4415, 0.02968, 0.4415, 0.1163, 0.8805, 0.1979, 0.8846, 0.2016, 0.9315, 0.1138, 0.9282, 0.1138, 0.9282, 0.2016, 0.9315, 0.2165, 0.9863, 0.1018, 0.9863, 0.1054, 0.7775, 0.216, 0.785, 0.2006, 0.839, 0.1147, 0.8322, 0.1147, 0.8322, 0.2006, 0.839, 0.1979, 0.8846, 0.1163, 0.8805, 0.1163, 0.8805, 0.1138, 0.9282, 0.093, 0.9248, 0.09486, 0.88, 0.2016, 0.9315, 0.1979, 0.8846, 0.2219, 0.8848, 0.2267, 0.9269, 0.2378, 0.8028, 0.2787, 0.8171, 0.2644, 0.858, 0.2236, 0.8437, 0.1979, 0.8846, 0.2006, 0.839, 0.2236, 0.8437, 0.2219, 0.8848, 0.2165, 0.9863, 0.2016, 0.9315, 0.2267, 0.9269, 0.2416, 0.9686, 0.2006, 0.839, 0.216, 0.785, 0.2378, 0.8028, 0.2236, 0.8437, 0.03689, 0.7995, 0.08227, 0.7892, 0.09251, 0.8346, 0.04713, 0.8449, 0.1054, 0.7775, 0.1147, 0.8322, 0.09251, 0.8346, 0.08227, 0.7892, 0.1147, 0.8322, 0.1163, 0.8805, 0.09486, 0.88, 0.09251, 0.8346, 0.1138, 0.9282, 0.1018, 0.9863, 0.07847, 0.9717, 0.093, 0.9248, 0.03682, 0.71, 0.03682, 0.9863, 0.005876, 0.9863, 0.005876, 0.71, 0.03682, 0.71, 0.005876, 0.71, 0.008252, 0.5779, 0.03444, 0.5779, 0.03444, 0.5779, 0.008252, 0.5779, 0.01302, 0.4415, 0.02968, 0.4415, 0.1163, 0.8805, 0.1979, 0.8846, 0.2016, 0.9315, 0.1138, 0.9282, 0.1138, 0.9282, 0.2016, 0.9315, 0.2165, 0.9863, 0.1018, 0.9863, 0.1054, 0.7775, 0.216, 0.785, 0.2006, 0.839, 0.1147, 0.8322, 0.1147, 0.8322, 0.2006, 0.839, 0.1979, 0.8846, 0.1163, 0.8805, 0.1163, 0.8805, 0.1138, 0.9282, 0.093, 0.9248, 0.09486, 0.88, 0.2016, 0.9315, 0.1979, 0.8846, 0.2219, 0.8848, 0.2267, 0.9269, 0.2378, 0.8028, 0.2787, 0.8171, 0.2644, 0.858, 0.2236, 0.8437, 0.1979, 0.8846, 0.2006, 0.839, 0.2236, 0.8437, 0.2219, 0.8848, 0.2165, 0.9863, 0.2016, 0.9315, 0.2267, 0.9269, 0.2416, 0.9686, 0.2006, 0.839, 0.216, 0.785, 0.2378, 0.8028, 0.2236, 0.8437, 0.03689, 0.7995, 0.08227, 0.7892, 0.09251, 0.8346, 0.04713, 0.8449, 0.1054, 0.7775, 0.1147, 0.8322, 0.09251, 0.8346, 0.08227, 0.7892, 0.1147, 0.8322, 0.1163, 0.8805, 0.09486, 0.88, 0.09251, 0.8346, 0.1138, 0.9282, 0.1018, 0.9863, 0.07847, 0.9717, 0.093, 0.9248, 0.08854, 0.01245, 0.3291, 0.01521, 0.2039, 0.07706, 0.01159, 0.2404, 0.08854, 0.01245, 0.1045, 0.1475, 0.2046, 0.384, 0.01159, 0.2404, 0.1408, 0.2639, 0.4008, 0.2448, 0.2046, 0.384, 0.2627, 0.2652, 0.2039, 0.07706, 0.3016, 0.1498, 0.2027, 0.1807, 0.1045, 0.1475, 0.2039, 0.07706, 0.2027, 0.1807, 0.1408, 0.2639, 0.1045, 0.1475, 0.2027, 0.1807, 0.2627, 0.2652, 0.1408, 0.2639, 0.2027, 0.1807, 0.3016, 0.1498, 0.2627, 0.2652, 0.2027, 0.1807])
me_icosphere.materials.append(mat_material_001)
me_icosphere.use_remesh_preserve_volume = False
me_icosphere.use_remesh_preserve_attributes = False
me_icosphere.use_mirror_vertex_groups = False
me_icosphere.update()

# ---- objects
ob_pond = bpy.data.objects.new('Pond', me_icosphere)

# ---- transforms, parenting, visibility, modifiers, constraints
ob_pond.location = (0.0, 0.0, 0.0)
ob_pond.lineart.crease_threshold = 0.0

# ---- collection membership
col_collection_1.objects.link(ob_pond)

# ---- scene / render settings (as saved in the file)
scene.frame_start = 1; scene.frame_end = 250; scene.frame_set(1)
scene.render.engine = 'CYCLES'
scene.render.resolution_percentage = 50
scene.render.dither_intensity = 0.0
scene.cycles.use_denoising = False
scene.cycles.samples = 128
scene.cycles.sampling_pattern = 'TABULATED_SOBOL'
scene.cycles.use_adaptive_sampling = False
scene.cycles.use_light_tree = False
scene.cycles.blur_glossy = 0.0
scene.cycles.sample_clamp_indirect = 0.0
scene.view_settings.view_transform = 'Standard'
bpy.context.view_layer.update()

# ---- added for rendering (the .blend has no active camera and no usable light): camera, sun
cam_auto = bpy.data.cameras.new('AutoCamera')
cam_auto.lens = 50.0
cam_auto.sensor_width = 36.0
cam_auto.clip_end = 1000.0
ob_auto_camera = bpy.data.objects.new('AutoCamera', cam_auto)
scene.collection.objects.link(ob_auto_camera)
ob_auto_camera.location = (24.6267, -29.7111, 22.0196)
ob_auto_camera.rotation_euler = (1.09748, -7.21219e-08, 0.694738)
scene.camera = ob_auto_camera
light_auto_sun = bpy.data.lights.new('AutoSun', 'SUN')
light_auto_sun.energy = 3.0
light_auto_sun.angle = 0.0523599
ob_auto_sun = bpy.data.objects.new('AutoSun', light_auto_sun)
scene.collection.objects.link(ob_auto_sun)
ob_auto_sun.rotation_euler = (0.872665, 0.174533, 0.523599)
bpy.context.view_layer.update()

